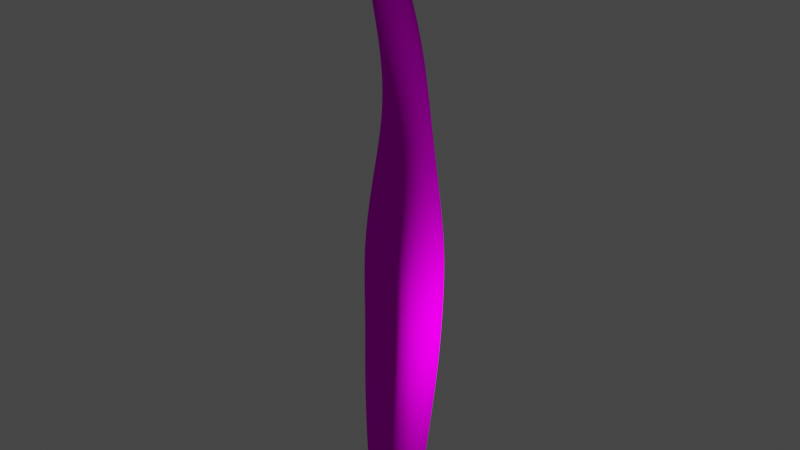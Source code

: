 # Source: Tenti.blend  (saved by Blender 2.90.8; exported with 4.5.12 LTS)
import bpy
from mathutils import Matrix  # noqa: F401  (used for matrix-valued properties, if any)

bpy.ops.wm.read_factory_settings(use_empty=True)
scene = bpy.context.scene
scene.name = 'Scene'

# ---- collections
col_collection = bpy.data.collections.new('Collection'); scene.collection.children.link(col_collection)

# ---- images (referenced by path relative to the original .blend; pixels are not part of the script)
import os
ASSET_DIR = os.environ.get("B2B_ASSET_DIR", "")  # directory of the original .blend (textures are referenced by path, not embedded)
HERE = os.path.dirname(os.path.abspath(__file__))  # packed textures are extracted next to this script under _unpacked/

def load_image(name, relpath, width, height, colorspace="sRGB"):
    """Load a texture the original file referenced (path relative to the .blend, or extracted next to this script)."""
    p = next((c for c in (os.path.join(HERE, relpath), os.path.join(ASSET_DIR, relpath)) if relpath and os.path.exists(c)), "")
    if p:
        img = bpy.data.images.load(p, check_existing=True)
        img.name = name
    else:  # same state as the original file: an image datablock whose file is absent (Cycles renders it pink)
        img = bpy.data.images.new(name, width, height)
        img.source = "FILE"
        img.filepath = "//" + (relpath or name)
    img.colorspace_settings.name = colorspace
    return img
img_tentglowreal = load_image('TentGlowReal', 'TentGlowReal.png', 1024, 1024, 'sRGB')
img_tent1glow = load_image('Tent1Glow', 'Tent1Glow.png', 1024, 1024, 'sRGB')

# ---- materials (node trees are filled in below, after node groups)
mat_material_001 = bpy.data.materials.new('Material.001')
mat_material_001.use_transparent_shadow = False

# ---- material node trees
mat_material_001.use_nodes = True; mat_material_001.node_tree.nodes.clear()
_N = mat_material_001.node_tree.nodes; _L = mat_material_001.node_tree.links
n0 = _N.new('ShaderNodeOutputMaterial'); n0.name = 'Material Output'; n0.location = (300, 300)
n1 = _N.new('ShaderNodeTexImage'); n1.name = 'Image Texture.001'; n1.location = (-411, 299)
n1.image = img_tentglowreal
n2 = _N.new('ShaderNodeTexImage'); n2.name = 'Image Texture'; n2.location = (-944, -61)
n2.width = 319
n2.image = img_tent1glow
n3 = _N.new('ShaderNodeMix'); n3.name = 'Mix'; n3.location = (-456, -103)
n3.data_type = 'RGBA'
n3.blend_type = 'MULTIPLY'
n4 = _N.new('ShaderNodeVectorMath'); n4.name = 'Vector Math'; n4.location = (-767, -363)
n4.inputs[0].default_value = (30.0, 30.0, 30.0)
n5 = _N.new('ShaderNodeBsdfPrincipled'); n5.name = 'Principled BSDF'; n5.location = (10, 300)
n5.distribution = 'GGX'
n5.subsurface_method = 'BURLEY'
n5.inputs[2].default_value = 1.0
n5.inputs[3].default_value = 1.45
n5.inputs[13].default_value = 0.0
n5.inputs[27].default_value = (0.0, 0.0, 0.0, 1.0)
n5.inputs[28].default_value = 1.0
_L.new(n5.outputs[0], n0.inputs[0])
_L.new(n2.outputs[0], n3.inputs[6])
_L.new(n1.outputs[0], n5.inputs[0])
_L.new(n4.outputs[0], n3.inputs[7])
n0.is_active_output = True

# ---- world
world_world = bpy.data.worlds.new('World'); scene.world = world_world
world_world.use_nodes = True; world_world.node_tree.nodes.clear()
_N = world_world.node_tree.nodes; _L = world_world.node_tree.links
n0 = _N.new('ShaderNodeOutputWorld'); n0.name = 'World Output'; n0.location = (300, 300)
n1 = _N.new('ShaderNodeBackground'); n1.name = 'Background'; n1.location = (10, 300)
n1.inputs[0].default_value = (0.05088, 0.05088, 0.05088, 1.0)
_L.new(n1.outputs[0], n0.inputs[0])
n0.is_active_output = True
world_world.color = (0.05088, 0.05088, 0.05088)
world_world.use_sun_shadow = False
world_world.sun_shadow_jitter_overblur = 0.0

# ---- lights
light_light = bpy.data.lights.new('Light', 'POINT')
light_light.transmission_factor = 0.0
light_light.energy = 1000.0
light_light.shadow_soft_size = 0.1
light_light.shadow_maximum_resolution = 0.006
light_light.use_absolute_resolution = True

# ---- meshes
me_cube_001 = bpy.data.meshes.new('Cube.001')
me_cube_001.from_pydata([(-0.9985, -0.9092, -1.384), (-0.6568, -0.5705, 16.75), (-0.9985, 1.054, -1.38), (-0.662, 0.6871, 16.83), (0.9985, -0.9092, -1.384), (0.657, -0.5708, 16.75), (0.9985, 1.054, -1.38), (0.6623, 0.6873, 16.83), (-1.489, -0.8485, 8.61), (-1.489, 1.953, 8.651), (1.489, 1.953, 8.651), (1.489, -0.8485, 8.61), (-0.803, -0.09903, 13.13), (-0.8304, 1.428, 13.24), (0.8304, 1.428, 13.24), (0.803, -0.09903, 13.13), (-1.384, 1.731, 3.712), (1.384, 1.731, 3.712), (1.384, -0.9346, 3.7), (-1.384, -0.9346, 3.7), (-0.462, -1.301, 20.39), (-0.462, -0.3868, 20.42), (0.462, -0.3868, 20.42), (0.462, -1.301, 20.39), (-1.192, 1.354, 1.2), (1.192, 1.354, 1.2), (1.192, -0.9647, 1.194), (-1.192, -0.9647, 1.194), (-1.436, -0.8077, 6.163), (-1.436, 1.918, 6.187), (1.436, 1.918, 6.187), (1.436, -0.8077, 6.163), (-1.162, 1.646, 11.06), (1.162, 1.646, 11.06), (1.161, -0.515, 10.99), (-1.161, -0.515, 10.99), (-0.6918, -0.1753, 14.98), (-0.7309, 1.156, 15.08), (0.7314, 1.156, 15.08), (0.6923, -0.1757, 14.98), (-0.5163, -1.016, 18.52), (-0.5163, -0.003219, 18.58), (0.5163, -1.016, 18.52), (0.5163, -0.00322, 18.58)], [], [(36, 1, 3, 37), (37, 3, 7, 38), (38, 7, 5, 39), (39, 5, 1, 36), (2, 6, 4, 0), (41, 40, 20, 21), (31, 11, 8, 28), (30, 10, 11, 31), (29, 9, 10, 30), (28, 8, 9, 29), (34, 15, 12, 35), (33, 14, 15, 34), (32, 13, 14, 33), (35, 12, 13, 32), (27, 19, 16, 24), (24, 16, 17, 25), (25, 17, 18, 26), (26, 18, 19, 27), (22, 21, 20, 23), (40, 42, 23, 20), (43, 41, 21, 22), (42, 43, 22, 23), (4, 26, 27, 0), (6, 25, 26, 4), (2, 24, 25, 6), (0, 27, 24, 2), (19, 28, 29, 16), (16, 29, 30, 17), (17, 30, 31, 18), (18, 31, 28, 19), (8, 35, 32, 9), (9, 32, 33, 10), (10, 33, 34, 11), (11, 34, 35, 8), (15, 39, 36, 12), (14, 38, 39, 15), (13, 37, 38, 14), (12, 36, 37, 13), (5, 7, 43, 42), (7, 3, 41, 43), (1, 5, 42, 40), (3, 1, 40, 41)])
me_cube_001.polygons.foreach_set('use_smooth', [True] * 42)
_uv = me_cube_001.uv_layers.new(name='UVMap')
_uv.uv.foreach_set('vector', [0.3872, 0.6998, 0.3929, 0.8001, 0.25, 0.8001, 0.2557, 0.6998, 0.47, 0.3002, 0.4643, 0.1999, 0.6071, 0.1999, 0.6015, 0.3002, 0.8158, 0.6998, 0.8214, 0.8001, 0.6786, 0.8001, 0.6843, 0.6998, 0.04139, 0.3002, 0.03573, 0.1999, 0.1786, 0.1999, 0.1729, 0.3002, 1.0, 0.07458, 0.8572, 0.07458, 0.8572, 6.668e-09, 1.0, 0.0, 0.2634, 0.9, 0.3794, 0.9, 0.366, 1.0, 0.2769, 1.0, 0.00394, 0.701, 0.0, 0.6013, 0.2143, 0.6013, 0.2104, 0.701, 0.8532, 0.299, 0.8572, 0.3987, 0.6429, 0.3987, 0.6468, 0.299, 0.4325, 0.701, 0.4286, 0.6013, 0.6429, 0.6013, 0.6389, 0.701, 0.4246, 0.299, 0.4286, 0.3987, 0.2143, 0.3987, 0.2182, 0.299, 0.02352, 0.5008, 0.04704, 0.4004, 0.1672, 0.4004, 0.1908, 0.5008, 0.8336, 0.4992, 0.8101, 0.5996, 0.6899, 0.5996, 0.6664, 0.4992, 0.4521, 0.5008, 0.4756, 0.4004, 0.5958, 0.4004, 0.6194, 0.5008, 0.4051, 0.4992, 0.3815, 0.5996, 0.2613, 0.5996, 0.2378, 0.4992, 0.4068, 0.09965, 0.4207, 0.1993, 0.2222, 0.1993, 0.2361, 0.09965, 0.4504, 0.9004, 0.4365, 0.8007, 0.635, 0.8007, 0.6211, 0.9004, 0.8354, 0.09965, 0.8493, 0.1993, 0.6508, 0.1993, 0.6647, 0.09965, 0.02181, 0.9004, 0.007879, 0.8007, 0.2064, 0.8007, 0.1925, 0.9004, 0.9463, 0.1211, 0.8572, 0.1211, 0.8572, 0.07458, 0.9463, 0.07458, 0.1651, 0.09996, 0.04915, 0.09996, 0.06258, 0.0, 0.1517, 0.0, 0.5937, 0.09996, 0.4777, 0.09996, 0.4912, 0.0, 0.5803, 0.0, 0.692, 0.9, 0.808, 0.9, 0.7946, 1.0, 0.7055, 1.0, 0.03573, 1.0, 0.02181, 0.9004, 0.1925, 0.9004, 0.1786, 1.0, 0.8214, 0.0, 0.8354, 0.09965, 0.6647, 0.09965, 0.6786, 4.446e-09, 0.4643, 1.0, 0.4504, 0.9004, 0.6211, 0.9004, 0.6071, 1.0, 0.3929, 0.0, 0.4068, 0.09965, 0.2361, 0.09965, 0.25, 8.891e-09, 0.4207, 0.1993, 0.4246, 0.299, 0.2182, 0.299, 0.2222, 0.1993, 0.4365, 0.8007, 0.4325, 0.701, 0.6389, 0.701, 0.635, 0.8007, 0.8493, 0.1993, 0.8532, 0.299, 0.6468, 0.299, 0.6508, 0.1993, 0.007879, 0.8007, 0.00394, 0.701, 0.2104, 0.701, 0.2064, 0.8007, 0.4286, 0.3987, 0.4051, 0.4992, 0.2378, 0.4992, 0.2143, 0.3987, 0.4286, 0.6013, 0.4521, 0.5008, 0.6194, 0.5008, 0.6429, 0.6013, 0.8572, 0.3987, 0.8336, 0.4992, 0.6664, 0.4992, 0.6429, 0.3987, 0.0, 0.6013, 0.02352, 0.5008, 0.1908, 0.5008, 0.2143, 0.6013, 0.04704, 0.4004, 0.04139, 0.3002, 0.1729, 0.3002, 0.1672, 0.4004, 0.8101, 0.5996, 0.8158, 0.6998, 0.6843, 0.6998, 0.6899, 0.5996, 0.4756, 0.4004, 0.47, 0.3002, 0.6015, 0.3002, 0.5958, 0.4004, 0.3815, 0.5996, 0.3872, 0.6998, 0.2557, 0.6998, 0.2613, 0.5996, 0.6786, 0.8001, 0.8214, 0.8001, 0.808, 0.9, 0.692, 0.9, 0.6071, 0.1999, 0.4643, 0.1999, 0.4777, 0.09996, 0.5937, 0.09996, 0.1786, 0.1999, 0.03573, 0.1999, 0.04915, 0.09996, 0.1651, 0.09996, 0.25, 0.8001, 0.3929, 0.8001, 0.3794, 0.9, 0.2634, 0.9])
me_cube_001.materials.append(mat_material_001)
me_cube_001.use_remesh_fix_poles = True
me_cube_001.use_remesh_preserve_attributes = False
me_cube_001.use_mirror_vertex_groups = False
me_cube_001.update()

# ---- objects
ob_light = bpy.data.objects.new('Light', light_light)
ob_cube = bpy.data.objects.new('Cube', me_cube_001)

# ---- transforms, parenting, visibility, modifiers, constraints
ob_light.location = (4.076, 1.005, 5.904)
ob_light.rotation_euler = (0.6503, 0.05522, 1.866)
ob_light.lock_rotations_4d = False
ob_light.empty_display_type = 'ARROWS'
ob_light.color = (0.0, 0.0, 0.0, 0.0)
ob_light.lineart.crease_threshold = 0.0
ob_cube.location = (0.0, 0.0, 0.0)
ob_cube.lineart.crease_threshold = 0.0
_m = ob_cube.modifiers.new('Subdivision', 'SUBSURF')
_m.uv_smooth = 'PRESERVE_CORNERS'
_m.levels = 2
_m.show_only_control_edges = False

# ---- collection membership
col_collection.objects.link(ob_light)
col_collection.objects.link(ob_cube)

# ---- scene / render settings (as saved in the file)
scene.frame_start = 1; scene.frame_end = 250; scene.frame_set(1)
scene.render.engine = 'BLENDER_EEVEE_NEXT'
scene.cycles.use_denoising = False
scene.cycles.samples = 128
scene.cycles.sampling_pattern = 'TABULATED_SOBOL'
scene.cycles.use_adaptive_sampling = False
scene.cycles.use_light_tree = False
scene.view_settings.view_transform = 'Filmic'
bpy.context.view_layer.update()

# ---- added for rendering (the .blend has no active camera): camera
cam_auto = bpy.data.cameras.new('AutoCamera')
cam_auto.lens = 50.0
cam_auto.sensor_width = 36.0
cam_auto.clip_end = 1000.0
ob_auto_camera = bpy.data.objects.new('AutoCamera', cam_auto)
scene.collection.objects.link(ob_auto_camera)
ob_auto_camera.location = (20.5791, -24.3688, 25.9799)
ob_auto_camera.rotation_euler = (1.09748, -7.21219e-08, 0.694738)
scene.camera = ob_auto_camera
bpy.context.view_layer.update()

